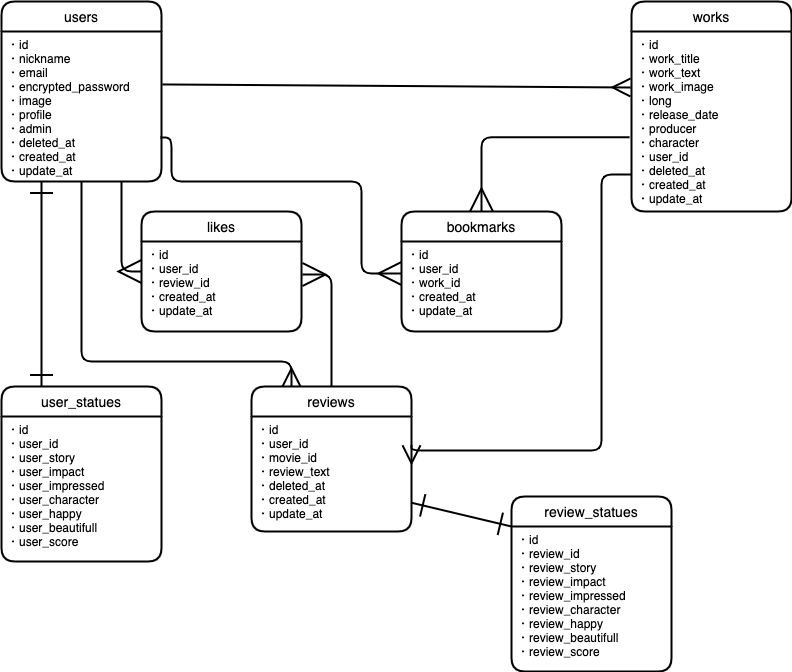

The diagram above was exported from draw.io. Its source (the exported page's mxGraphModel, read from the mxfile embedded in the PNG):
<mxGraphModel dx="312" dy="526" grid="1" gridSize="10" guides="1" tooltips="1" connect="1" arrows="1" fold="1" page="1" pageScale="1" pageWidth="827" pageHeight="1169" math="0" shadow="0">
  <root>
    <mxCell id="0" />
    <mxCell id="1" parent="0" />
    <mxCell id="2" value="users" style="swimlane;childLayout=stackLayout;horizontal=1;startSize=30;horizontalStack=0;rounded=1;fontSize=14;fontStyle=0;strokeWidth=2;resizeParent=0;resizeLast=1;shadow=0;dashed=0;align=center;" parent="1" vertex="1">
      <mxGeometry x="60" y="90" width="160" height="180" as="geometry" />
    </mxCell>
    <object label="・id&#10;・nickname&#10;・email&#10;・encrypted_password&#10;・image&#10;・profile&#10;・admin&#10;・deleted_at&#10;・created_at&#10;・update_at" id="3">
      <mxCell style="align=left;strokeColor=none;fillColor=none;spacingLeft=4;fontSize=12;verticalAlign=top;resizable=0;rotatable=0;part=1;" parent="2" vertex="1">
        <mxGeometry y="30" width="160" height="150" as="geometry" />
      </mxCell>
    </object>
    <mxCell id="51" style="edgeStyle=orthogonalEdgeStyle;rounded=0;orthogonalLoop=1;jettySize=auto;html=1;exitX=0.5;exitY=1;exitDx=0;exitDy=0;" parent="2" source="3" target="3" edge="1">
      <mxGeometry relative="1" as="geometry" />
    </mxCell>
    <mxCell id="65" style="edgeStyle=none;rounded=0;jumpSize=6;orthogonalLoop=1;jettySize=auto;html=1;exitX=1;exitY=0.25;exitDx=0;exitDy=0;startArrow=ERone;startFill=0;startSize=15;sourcePerimeterSpacing=0;endArrow=ERone;endFill=0;endSize=20;targetPerimeterSpacing=0;strokeWidth=2;" parent="2" source="3" target="3" edge="1">
      <mxGeometry relative="1" as="geometry" />
    </mxCell>
    <mxCell id="45" value="works" style="swimlane;childLayout=stackLayout;horizontal=1;startSize=30;horizontalStack=0;rounded=1;fontSize=14;fontStyle=0;strokeWidth=2;resizeParent=0;resizeLast=1;shadow=0;dashed=0;align=center;" parent="1" vertex="1">
      <mxGeometry x="690" y="90" width="160" height="210" as="geometry" />
    </mxCell>
    <object label="・id&#10;・work_title&#10;・work_text&#10;・work_image&#10;・long&#10;・release_date&#10;・producer&#10;・character&#10;・user_id&#10;・deleted_at&#10;・created_at&#10;・update_at&#10;" id="46">
      <mxCell style="align=left;strokeColor=none;fillColor=none;spacingLeft=4;fontSize=12;verticalAlign=top;resizable=0;rotatable=0;part=1;" parent="45" vertex="1">
        <mxGeometry y="30" width="160" height="180" as="geometry" />
      </mxCell>
    </object>
    <mxCell id="49" value="reviews" style="swimlane;childLayout=stackLayout;horizontal=1;startSize=30;horizontalStack=0;rounded=1;fontSize=14;fontStyle=0;strokeWidth=2;resizeParent=0;resizeLast=1;shadow=0;dashed=0;align=center;" parent="1" vertex="1">
      <mxGeometry x="310" y="475" width="160" height="145" as="geometry" />
    </mxCell>
    <object label="・id&#10;・user_id&#10;・movie_id&#10;・review_text&#10;・deleted_at&#10;・created_at&#10;・update_at&#10;" id="50">
      <mxCell style="align=left;strokeColor=none;fillColor=none;spacingLeft=4;fontSize=12;verticalAlign=top;resizable=0;rotatable=0;part=1;" parent="49" vertex="1">
        <mxGeometry y="30" width="160" height="115" as="geometry" />
      </mxCell>
    </object>
    <mxCell id="61" value="" style="fontSize=12;html=1;endArrow=ERmany;jumpSize=6;strokeWidth=2;endSize=15;exitX=1.006;exitY=0.353;exitDx=0;exitDy=0;exitPerimeter=0;" parent="1" source="3" edge="1">
      <mxGeometry width="100" height="100" relative="1" as="geometry">
        <mxPoint x="480" y="180" as="sourcePoint" />
        <mxPoint x="689" y="176" as="targetPoint" />
      </mxGeometry>
    </mxCell>
    <mxCell id="62" value="" style="edgeStyle=orthogonalEdgeStyle;fontSize=12;html=1;endArrow=ERmany;exitX=0.5;exitY=1;exitDx=0;exitDy=0;jumpSize=6;strokeWidth=2;endSize=15;entryX=0.25;entryY=0;entryDx=0;entryDy=0;" parent="1" source="3" target="49" edge="1">
      <mxGeometry width="100" height="100" relative="1" as="geometry">
        <mxPoint x="270" y="205" as="sourcePoint" />
        <mxPoint x="540" y="205" as="targetPoint" />
        <Array as="points">
          <mxPoint x="140" y="450" />
          <mxPoint x="350" y="450" />
        </Array>
      </mxGeometry>
    </mxCell>
    <mxCell id="66" value="user_statues" style="swimlane;childLayout=stackLayout;horizontal=1;startSize=30;horizontalStack=0;rounded=1;fontSize=14;fontStyle=0;strokeWidth=2;resizeParent=0;resizeLast=1;shadow=0;dashed=0;align=center;" parent="1" vertex="1">
      <mxGeometry x="60" y="475" width="160" height="175" as="geometry" />
    </mxCell>
    <object label="・id&#10;・user_id&#10;・user_story&#10;・user_impact&#10;・user_impressed&#10;・user_character&#10;・user_happy&#10;・user_beautifull&#10;・user_score" id="67">
      <mxCell style="align=left;strokeColor=none;fillColor=none;spacingLeft=4;fontSize=12;verticalAlign=top;resizable=0;rotatable=0;part=1;" parent="66" vertex="1">
        <mxGeometry y="30" width="160" height="145" as="geometry" />
      </mxCell>
    </object>
    <mxCell id="71" value="" style="fontSize=12;html=1;endArrow=ERone;endFill=1;strokeWidth=2;exitX=0.25;exitY=0;exitDx=0;exitDy=0;entryX=0.25;entryY=1;entryDx=0;entryDy=0;endSize=20;startArrow=ERone;startFill=0;targetPerimeterSpacing=0;startSize=20;" parent="1" source="66" target="3" edge="1">
      <mxGeometry width="100" height="100" relative="1" as="geometry">
        <mxPoint x="131" y="475" as="sourcePoint" />
        <mxPoint x="131" y="270" as="targetPoint" />
      </mxGeometry>
    </mxCell>
    <mxCell id="77" value="review_statues" style="swimlane;childLayout=stackLayout;horizontal=1;startSize=30;horizontalStack=0;rounded=1;fontSize=14;fontStyle=0;strokeWidth=2;resizeParent=0;resizeLast=1;shadow=0;dashed=0;align=center;" parent="1" vertex="1">
      <mxGeometry x="570" y="585" width="160" height="175" as="geometry" />
    </mxCell>
    <object label="・id&#10;・review_id&#10;・review_story&#10;・review_impact&#10;・review_impressed&#10;・review_character&#10;・review_happy&#10;・review_beautifull&#10;・review_score" id="78">
      <mxCell style="align=left;strokeColor=none;fillColor=none;spacingLeft=4;fontSize=12;verticalAlign=top;resizable=0;rotatable=0;part=1;" parent="77" vertex="1">
        <mxGeometry y="30" width="160" height="145" as="geometry" />
      </mxCell>
    </object>
    <mxCell id="63" value="" style="edgeStyle=orthogonalEdgeStyle;fontSize=12;html=1;endArrow=none;exitX=1;exitY=0.25;exitDx=0;exitDy=0;jumpSize=6;strokeWidth=2;endSize=15;endFill=0;startArrow=ERmany;startFill=0;startSize=15;" parent="1" source="50" edge="1">
      <mxGeometry width="100" height="100" relative="1" as="geometry">
        <mxPoint x="524" y="497.98" as="sourcePoint" />
        <mxPoint x="690" y="263" as="targetPoint" />
        <Array as="points">
          <mxPoint x="660" y="539" />
          <mxPoint x="660" y="263" />
        </Array>
      </mxGeometry>
    </mxCell>
    <mxCell id="81" value="likes" style="swimlane;childLayout=stackLayout;horizontal=1;startSize=30;horizontalStack=0;rounded=1;fontSize=14;fontStyle=0;strokeWidth=2;resizeParent=0;resizeLast=1;shadow=0;dashed=0;align=center;" parent="1" vertex="1">
      <mxGeometry x="200" y="300" width="160" height="120" as="geometry" />
    </mxCell>
    <object label="・id&#10;・user_id&#10;・review_id&#10;・created_at&#10;・update_at&#10;" id="82">
      <mxCell style="align=left;strokeColor=none;fillColor=none;spacingLeft=4;fontSize=12;verticalAlign=top;resizable=0;rotatable=0;part=1;" parent="81" vertex="1">
        <mxGeometry y="30" width="160" height="90" as="geometry" />
      </mxCell>
    </object>
    <mxCell id="85" value="" style="fontSize=12;html=1;endArrow=ERmany;endFill=0;strokeWidth=2;exitX=0.75;exitY=1;exitDx=0;exitDy=0;endSize=20;startArrow=none;startFill=0;targetPerimeterSpacing=0;startSize=20;entryX=0;entryY=0.5;entryDx=0;entryDy=0;edgeStyle=orthogonalEdgeStyle;" parent="1" source="3" target="81" edge="1">
      <mxGeometry width="100" height="100" relative="1" as="geometry">
        <mxPoint x="300" y="198.435" as="sourcePoint" />
        <mxPoint x="430" y="201.56" as="targetPoint" />
      </mxGeometry>
    </mxCell>
    <mxCell id="87" value="" style="fontSize=12;html=1;endArrow=ERmany;endFill=0;strokeWidth=2;exitX=0.5;exitY=0;exitDx=0;exitDy=0;endSize=20;startArrow=none;startFill=0;targetPerimeterSpacing=0;startSize=20;entryX=1.006;entryY=0.367;entryDx=0;entryDy=0;entryPerimeter=0;edgeStyle=orthogonalEdgeStyle;" parent="1" source="49" target="82" edge="1">
      <mxGeometry width="100" height="100" relative="1" as="geometry">
        <mxPoint x="230" y="115" as="sourcePoint" />
        <mxPoint x="320" y="285" as="targetPoint" />
      </mxGeometry>
    </mxCell>
    <mxCell id="88" value="bookmarks" style="swimlane;childLayout=stackLayout;horizontal=1;startSize=30;horizontalStack=0;rounded=1;fontSize=14;fontStyle=0;strokeWidth=2;resizeParent=0;resizeLast=1;shadow=0;dashed=0;align=center;" parent="1" vertex="1">
      <mxGeometry x="460" y="300" width="160" height="120" as="geometry" />
    </mxCell>
    <object label="・id&#10;・user_id&#10;・work_id&#10;・created_at&#10;・update_at&#10;" id="89">
      <mxCell style="align=left;strokeColor=none;fillColor=none;spacingLeft=4;fontSize=12;verticalAlign=top;resizable=0;rotatable=0;part=1;" parent="88" vertex="1">
        <mxGeometry y="30" width="160" height="90" as="geometry" />
      </mxCell>
    </object>
    <mxCell id="92" value="" style="fontSize=12;html=1;endArrow=ERmany;endFill=0;strokeWidth=2;endSize=20;startArrow=none;startFill=0;targetPerimeterSpacing=0;startSize=20;entryX=0;entryY=0.356;entryDx=0;entryDy=0;edgeStyle=orthogonalEdgeStyle;entryPerimeter=0;exitX=0.994;exitY=0.707;exitDx=0;exitDy=0;exitPerimeter=0;" parent="1" source="3" target="89" edge="1">
      <mxGeometry width="100" height="100" relative="1" as="geometry">
        <mxPoint x="230" y="230" as="sourcePoint" />
        <mxPoint x="380" y="362.5" as="targetPoint" />
        <Array as="points">
          <mxPoint x="230" y="226" />
          <mxPoint x="230" y="270" />
          <mxPoint x="420" y="270" />
          <mxPoint x="420" y="362" />
        </Array>
      </mxGeometry>
    </mxCell>
    <mxCell id="93" value="" style="fontSize=12;html=1;endArrow=ERmany;endFill=0;strokeWidth=2;exitX=-0.012;exitY=0.588;exitDx=0;exitDy=0;endSize=20;startArrow=none;startFill=0;targetPerimeterSpacing=0;startSize=20;entryX=0.5;entryY=0;entryDx=0;entryDy=0;edgeStyle=orthogonalEdgeStyle;exitPerimeter=0;" parent="1" source="46" target="88" edge="1">
      <mxGeometry width="100" height="100" relative="1" as="geometry">
        <mxPoint x="470" y="372.03999999999996" as="sourcePoint" />
        <mxPoint x="440" y="485" as="targetPoint" />
      </mxGeometry>
    </mxCell>
    <mxCell id="96" value="" style="fontSize=12;html=1;endArrow=ERone;endFill=1;strokeWidth=2;exitX=0;exitY=0;exitDx=0;exitDy=0;entryX=1;entryY=0.75;entryDx=0;entryDy=0;endSize=20;startArrow=ERone;startFill=0;targetPerimeterSpacing=0;startSize=20;" parent="1" source="78" target="50" edge="1">
      <mxGeometry width="100" height="100" relative="1" as="geometry">
        <mxPoint x="580" y="745" as="sourcePoint" />
        <mxPoint x="580" y="540" as="targetPoint" />
      </mxGeometry>
    </mxCell>
  </root>
</mxGraphModel>